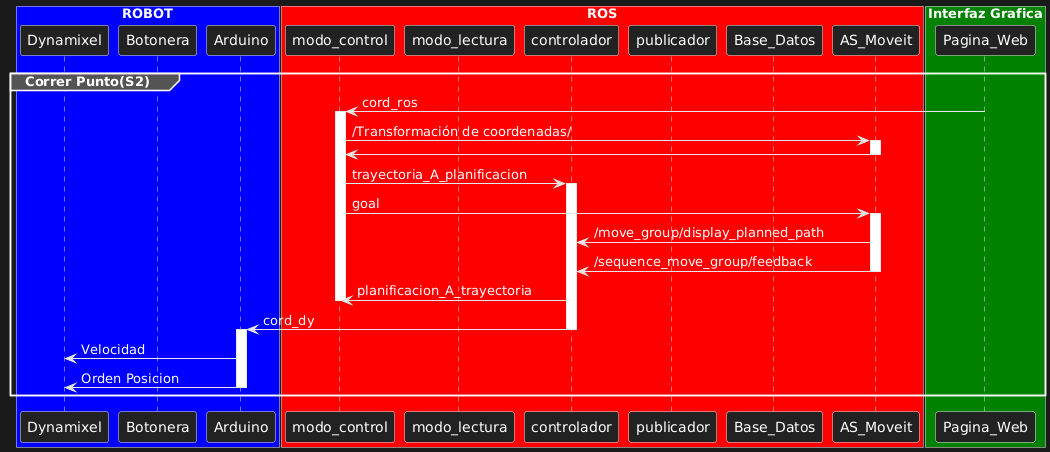

The diagram above was rendered by PlantUML. Its source (embedded in the PNG):
@startuml
box "ROBOT" #Blue

participant Dynamixel
participant Botonera
participant Arduino
end box

box "ROS" #Red

participant modo_control
participant modo_lectura
participant controlador
participant publicador
participant Base_Datos
participant AS_Moveit

end box

box "Interfaz Grafica" #Green

participant Pagina_Web

end box

    group Correr Punto(S2)

      Pagina_Web->modo_control : cord_ros

      activate modo_control

        modo_control->AS_Moveit: /Transformación de coordenadas/
        
        activate AS_Moveit
          AS_Moveit->modo_control
        deactivate AS_Moveit     
              
     deactivate Base_Datos
     modo_control->controlador :trayectoria_A_planificacion
        activate controlador
     modo_control->AS_Moveit : goal  

      activate AS_Moveit 

        AS_Moveit->controlador : /move_group/display_planned_path
        AS_Moveit->controlador : /sequence_move_group/feedback
      deactivate AS_Moveit

        controlador->modo_control :planificacion_A_trayectoria

      deactivate modo_control
        controlador->Arduino : cord_dy
      
        deactivate controlador

      activate Arduino
       Arduino -> Dynamixel: Velocidad
       Arduino -> Dynamixel: Orden Posicion
      deactivate Arduino

    end
@enduml